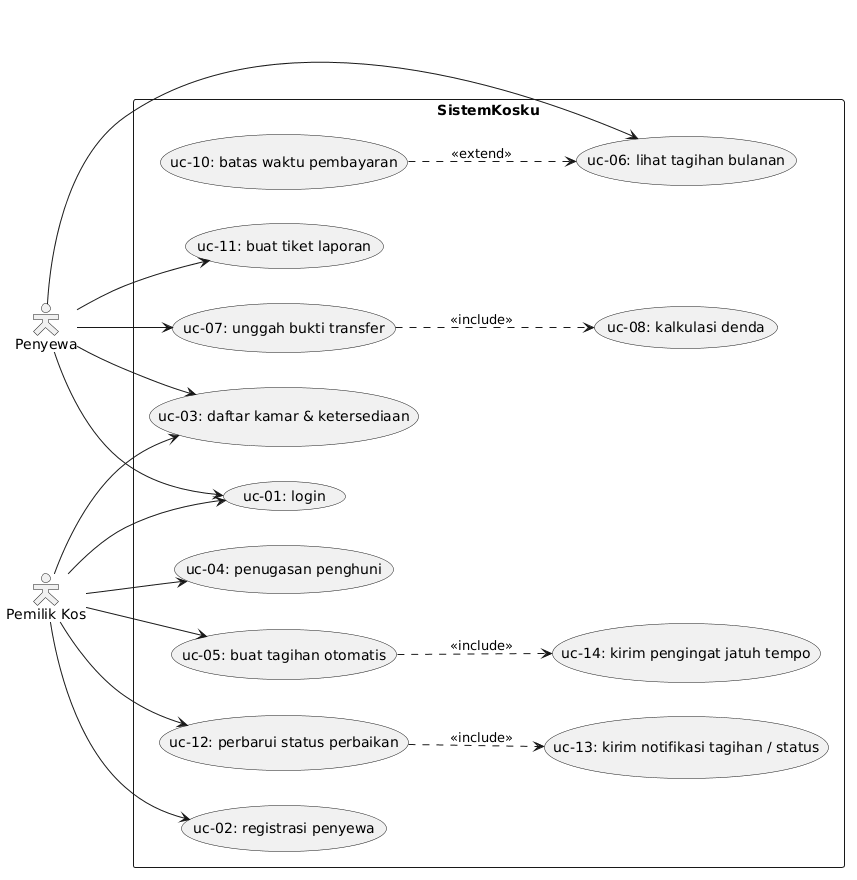

The diagram above was rendered by PlantUML. Its source (embedded in the PNG):
@startuml
left to right direction
skinparam packageStyle rectangle
skinparam shadowing false
skinparam actorStyle hollow

' Aktor
actor "Penyewa" as Penyewa
actor "Pemilik Kos" as Pemilik

rectangle "SistemKosku" {
    ' Manajemen Akun & Kamar
    usecase "uc-01: login" as uc1
    usecase "uc-02: registrasi penyewa" as uc2
    usecase "uc-03: daftar kamar & ketersediaan" as uc3
    
    ' Pengelolaan Pemilik Kos
    usecase "uc-04: penugasan penghuni" as uc4
    usecase "uc-05: buat tagihan otomatis" as uc5
    usecase "uc-12: perbarui status perbaikan" as uc12
    
    ' Aktivitas & Keuangan Penyewa
    usecase "uc-06: lihat tagihan bulanan" as uc6
    usecase "uc-07: unggah bukti transfer" as uc7
    usecase "uc-08: kalkulasi denda" as uc8
    usecase "uc-10: batas waktu pembayaran" as uc10
    usecase "uc-11: buat tiket laporan" as uc11
    
    ' Use Case Notifikasi (Tambahan)
    usecase "uc-13: kirim notifikasi tagihan / status" as uc13
    usecase "uc-14: kirim pengingat jatuh tempo" as uc14
}

' Relasi Aktor Penyewa
Penyewa --> uc1
Penyewa --> uc3
Penyewa --> uc6
Penyewa --> uc7
Penyewa --> uc11

' Relasi Aktor Pemilik Kos
Pemilik --> uc1
Pemilik --> uc2
Pemilik --> uc3
Pemilik --> uc4
Pemilik --> uc5
Pemilik --> uc12

' Relasi Antar Use Case (Include & Extend)
uc7 ..> uc8 : "<<include>>"
uc10 ..> uc6 : "<<extend>>"
uc5 ..> uc14 : "<<include>>"
uc12 ..> uc13 : "<<include>>"
@enduml